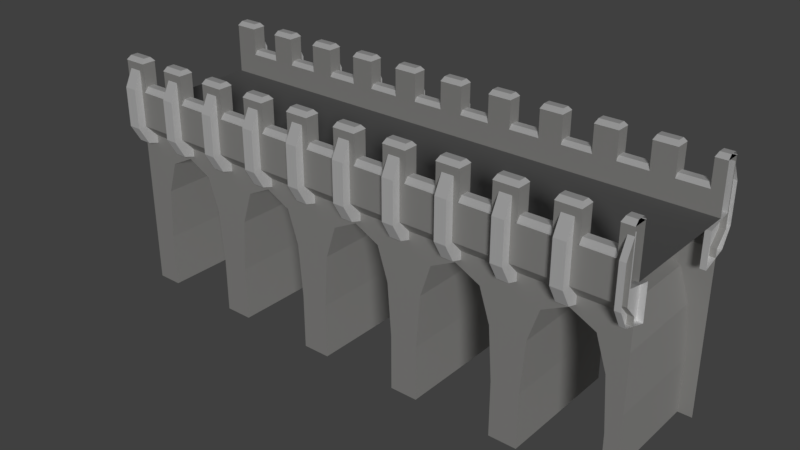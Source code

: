 # Source: Bridge.blend  (saved by Blender 2.77.0; exported with 4.5.12 LTS)
import bpy
from mathutils import Matrix  # noqa: F401  (used for matrix-valued properties, if any)

bpy.ops.wm.read_factory_settings(use_empty=True)
scene = bpy.context.scene
scene.name = 'Scene'

# ---- collections
col_collection_1 = bpy.data.collections.new('Collection 1'); scene.collection.children.link(col_collection_1)

# ---- materials (node trees are filled in below, after node groups)
mat_material = bpy.data.materials.new('Material')
mat_material.alpha_threshold = 0.0
mat_material.use_transparent_shadow = False
mat_material.preview_render_type = 'FLAT'
mat_material.diffuse_color = (0.5277, 0.5222, 0.5057, 1.0)
mat_material.roughness = 0.5
mat_material.line_color = (0.0, 0.0, 0.0, 1.0)
mat_floor = bpy.data.materials.new('Floor')
mat_floor.alpha_threshold = 0.0
mat_floor.use_transparent_shadow = False
mat_floor.diffuse_color = (0.2529, 0.2529, 0.2529, 1.0)
mat_floor.roughness = 0.5
mat_supports = bpy.data.materials.new('Supports')
mat_supports.alpha_threshold = 0.0
mat_supports.use_transparent_shadow = False
mat_supports.diffuse_color = (1.0, 1.0, 1.0, 1.0)
mat_supports.roughness = 0.5

# ---- material node trees

# ---- world
world_world = bpy.data.worlds.new('World'); scene.world = world_world
world_world.color = (0.05088, 0.05088, 0.05088)
world_world.use_sun_shadow = False
world_world.sun_shadow_jitter_overblur = 0.0
world_world.cycles.sampling_method = 'MANUAL'

# ---- lights
light_sun = bpy.data.lights.new('Sun', 'SUN')
light_sun.transmission_factor = 0.0
light_sun.angle = 0.1993
light_sun.energy = 1.0
light_sun.shadow_buffer_clip_start = 0.5
light_sun.shadow_soft_size = 0.1
light_sun.shadow_cascade_max_distance = 1000.0

# ---- meshes
me_cube_002 = bpy.data.meshes.new('Cube.002')
me_cube_002.from_pydata([(0.1248, 1.215, -0.3219), (0.1248, 1.215, 0.5242), (0.1248, 2.085, 0.2964), (0.1248, 2.085, 0.6569), (0.1248, 1.845, 0.6569), (0.1248, 1.845, -0.1273), (0.1248, 2.085, 1.25), (0.1248, 1.845, 1.73), (0.1248, -1.212, -0.3219), (0.1248, -1.212, 0.5242), (0.1248, -2.082, 0.2964), (0.1248, -2.082, 0.6569), (0.1248, -1.842, 0.6569), (0.1248, -1.842, -0.1273), (0.1248, -2.082, 1.25), (0.1248, -1.842, 1.73), (0.1248, 1.582, -3.961), (0.1248, -1.584, -3.961), (0.1248, 1.582, -0.01345), (0.1248, -1.584, -0.01345), (0.1248, -1.584, -2.642), (0.1248, 1.582, -2.642), (0.1248, 1.582, -1.384), (0.1248, -1.584, -1.384), (0.1248, 1.582, -0.2309), (0.1248, -1.584, -0.2309), (0.1248, 1.877, 0.6569), (0.1248, 1.877, 0.3021), (0.1248, -1.879, 0.3021), (0.1248, -1.879, 0.6569), (0.1248, -0.0009971, 0.6569), (0.1248, 1.549, 0.6569), (0.1248, -1.551, 0.6569), (0.1248, -1.551, 1.84), (0.1248, -1.879, 1.84), (0.1248, 1.877, 1.84), (0.1248, 1.549, 1.84), (-0.0415, 1.215, -0.3219), (-0.0415, 1.215, 0.5242), (-0.0415, 2.085, 0.2964), (-0.0415, 2.085, 0.6569), (-0.0415, 1.845, 0.6569), (-0.0415, 1.845, -0.1273), (-0.0415, 2.085, 1.25), (-0.0415, 1.845, 1.73), (-0.0415, -1.212, -0.3219), (-0.0415, -1.212, 0.5242), (-0.0415, -2.082, 0.2964), (-0.0415, -2.082, 0.6569), (-0.0415, -1.842, 0.6569), (-0.0415, -1.842, -0.1273), (-0.0415, -2.082, 1.25), (-0.0415, -1.842, 1.73), (-0.1521, 1.582, -3.961), (-0.1521, -1.584, -3.961), (-0.1521, 1.582, -0.01345), (-0.1521, -1.584, -0.01345), (-0.1521, -1.584, -2.642), (-0.1521, 1.582, -2.642), (-0.1521, 1.582, -1.384), (-0.1521, -1.584, -1.384), (-0.1521, 1.582, -0.2309), (-0.1521, -1.584, -0.2309), (-0.1521, 1.877, 0.6569), (-0.1521, 1.877, 0.3021), (-0.1521, -1.879, 0.3021), (-0.1521, -1.879, 0.6569), (-0.1521, -0.0009971, 0.6569), (-0.1521, 1.549, 0.6569), (-0.1521, -1.551, 0.6569), (-0.1521, -1.551, 1.84), (-0.1521, -1.879, 1.84), (-0.1521, 1.877, 1.84), (-0.1521, 1.549, 1.84), (-0.1521, -0.0009966, -3.961), (-0.1521, -0.0009968, -2.642), (-0.1521, -0.0009971, -1.384), (-0.1521, -0.0009971, -0.2309), (-0.1521, -0.0009971, -0.01345), (0.1248, 1.894, 1.84), (0.1248, 1.533, 1.84), (-0.1521, 1.894, 1.84), (-0.1521, 1.533, 1.84), (0.1248, 1.803, 1.94), (0.1248, 1.623, 1.94), (-0.09604, 1.803, 1.94), (-0.09604, 1.623, 1.94), (0.1248, -1.535, 1.84), (0.1248, -1.896, 1.84), (-0.1521, -1.535, 1.84), (-0.1521, -1.896, 1.84), (0.1248, -1.625, 1.94), (0.1248, -1.805, 1.94), (-0.09604, -1.625, 1.94), (-0.09604, -1.805, 1.94)], [], [(31, 36, 73, 68), (20, 23, 60, 57), (12, 49, 52, 15), (33, 32, 69, 70), (22, 59, 61, 24), (11, 14, 51, 48), (23, 25, 62, 60), (15, 52, 51, 14), (27, 18, 55, 64), (8, 13, 50, 45), (28, 65, 56, 19), (9, 46, 49, 12), (31, 68, 67, 30), (13, 10, 47, 50), (4, 7, 44, 41), (28, 29, 66, 65), (10, 11, 48, 47), (3, 40, 43, 6), (27, 64, 63, 26), (9, 8, 45, 46), (7, 6, 43, 44), (30, 67, 69, 32), (24, 61, 55, 18), (0, 37, 42, 5), (33, 70, 71, 34), (21, 58, 59, 22), (1, 4, 41, 38), (35, 72, 73, 36), (25, 19, 56, 62), (5, 42, 39, 2), (35, 26, 63, 72), (16, 53, 58, 21), (2, 39, 40, 3), (29, 34, 71, 66), (17, 20, 57, 54), (1, 38, 37, 0), (75, 74, 54, 57), (76, 75, 57, 60), (77, 76, 60, 62), (61, 59, 76, 77), (59, 58, 75, 76), (58, 53, 74, 75), (55, 61, 77, 78), (56, 78, 77, 62), (69, 67, 78, 56), (67, 68, 55, 78), (55, 68, 63, 64), (56, 65, 66, 69), (73, 72, 63, 68), (70, 69, 66, 71), (42, 37, 38, 41), (42, 41, 40, 39), (44, 43, 40, 41), (50, 49, 46, 45), (50, 47, 48, 49), (52, 49, 48, 51), (79, 80, 82, 81), (83, 85, 86, 84), (82, 80, 84, 86), (80, 79, 83, 84), (79, 81, 85, 83), (81, 82, 86, 85), (87, 88, 90, 89), (91, 93, 94, 92), (90, 88, 92, 94), (89, 90, 94, 93), (87, 89, 93, 91), (88, 87, 91, 92)])
me_cube_002.polygons.foreach_set('material_index', [0, 0, 2, 0, 0, 2, 0, 2, 0, 2, 0, 2, 1, 2, 2, 0, 2, 2, 0, 2, 2, 1, 0, 2, 0, 0, 2, 0, 0, 2, 0, 0, 2, 0, 0, 2, 0, 0, 0, 0, 0, 0, 0, 0, 0, 0, 0, 0, 0, 0, 2, 2, 2, 2, 2, 2, 2, 2, 2, 2, 2, 2, 2, 2, 2, 2, 2, 2])
_uv = me_cube_002.uv_layers.new(name='UVMap')
_uv.uv.foreach_set('vector', [0.8616, 0.3091, 0.8616, 0.9005, 0.7231, 0.9005, 0.7231, 0.3091, 0.8616, 0.6598, 0.8616, 1.289, 0.7231, 1.289, 0.7231, 0.6598, 0.8616, 0.3091, 0.7784, 0.3091, 0.7784, 0.8458, 0.8616, 0.8458, 0.8616, 0.9005, 0.8616, 0.3091, 0.7231, 0.3091, 0.7231, 0.9005, 0.8616, 0.2887, 0.7231, 0.2887, 0.7231, 0.8653, 0.8616, 0.8653, 0.8616, 0.3091, 0.8616, 0.6058, 0.7784, 0.6058, 0.7784, 0.3091, 0.8616, 0.2887, 0.8616, 0.8653, 0.7231, 0.8653, 0.7231, 0.2887, 0.8616, 0.8458, 0.7784, 0.8458, 0.7784, 0.6058, 0.8616, 0.6058, 0.8616, 0.1317, 0.8616, -0.02603, 0.7231, -0.02603, 0.7231, 0.1317, 0.8616, 0.1863, 0.8616, -0.1286, 0.7784, -0.1286, 0.7784, 0.1863, 0.8616, 0.1317, 0.7231, 0.1317, 0.7231, -0.02603, 0.8616, -0.02603, 0.8616, 0.1863, 0.7784, 0.1863, 0.7784, -0.1286, 0.8616, -0.1286, 0.8616, 0.5668, 0.7231, 0.5668, 0.7231, -0.2083, 0.8616, -0.2083, 0.8616, 0.9171, 0.8616, 1.129, 0.7784, 1.129, 0.7784, 0.9171, 0.8616, 0.3091, 0.8616, 0.8458, 0.7784, 0.8458, 0.7784, 0.3091, 0.8616, 0.1317, 0.8616, 0.3091, 0.7231, 0.3091, 0.7231, 0.1317, 0.8616, 0.1289, 0.8616, 0.3091, 0.7784, 0.3091, 0.7784, 0.1289, 0.8616, 0.3091, 0.7784, 0.3091, 0.7784, 0.6058, 0.8616, 0.6058, 0.8616, 0.1317, 0.7231, 0.1317, 0.7231, 0.3091, 0.8616, 0.3091, 0.8616, 0.2428, 0.8616, -0.1803, 0.7784, -0.1803, 0.7784, 0.2428, 0.8616, 0.8458, 0.8616, 0.6058, 0.7784, 0.6058, 0.7784, 0.8458, 0.8616, 0.7917, 0.7231, 0.7917, 0.7231, 0.0166, 0.8616, 0.0166, 0.8616, 0.8653, 0.7231, 0.8653, 0.7231, 0.974, 0.8616, 0.974, 0.8616, 0.3996, 0.7784, 0.3996, 0.7784, 0.7145, 0.8616, 0.7145, 0.8616, 0.0166, 0.7231, 0.0166, 0.7231, -0.1474, 0.8616, -0.1474, 0.8616, 0.6598, 0.7231, 0.6598, 0.7231, 1.289, 0.8616, 1.289, 0.8616, 0.3996, 0.8616, 0.7145, 0.7784, 0.7145, 0.7784, 0.3996, 0.8616, 0.7308, 0.7231, 0.7308, 0.7231, 0.5668, 0.8616, 0.5668, 0.8616, 0.8653, 0.8616, 0.974, 0.7231, 0.974, 0.7231, 0.8653, 0.8616, 0.9171, 0.7784, 0.9171, 0.7784, 1.129, 0.8616, 1.129, 0.8616, 0.9005, 0.8616, 0.3091, 0.7231, 0.3091, 0.7231, 0.9005, 0.8616, 0.0, 0.7231, 0.0, 0.7231, 0.6598, 0.8616, 0.6598, 0.8616, 0.1289, 0.7784, 0.1289, 0.7784, 0.3091, 0.8616, 0.3091, 0.8616, 0.3091, 0.8616, 0.9005, 0.7231, 0.9005, 0.7231, 0.3091, 0.8616, 0.0, 0.8616, 0.6598, 0.7231, 0.6598, 0.7231, 0.0, 0.8616, 0.2428, 0.7784, 0.2428, 0.7784, -0.1803, 0.8616, -0.1803, 0.7917, 0.6598, 0.7917, 0.0, 0.0, 0.0, -1.192e-07, 0.6598, 0.7917, 0.2887, 0.7917, -0.3402, -1.192e-07, -0.3402, -2.384e-07, 0.2887, 0.7917, 0.8653, 0.7917, 0.2887, -2.384e-07, 0.2887, -2.384e-07, 0.8653, 0.5834, 0.8653, 0.5834, 0.2887, -0.2083, 0.2887, -0.2083, 0.8653, 0.5834, 0.2887, 0.5834, -0.3402, -0.2083, -0.3402, -0.2083, 0.2887, 0.5834, 0.6598, 0.5834, 0.0, -0.2083, 0.0, -0.2083, 0.6598, 0.5834, 0.974, 0.5834, 0.8653, -0.2083, 0.8653, -0.2083, 0.974, 1.0, 0.974, 1.792, 0.974, 1.792, 0.8653, 1.0, 0.8653, 0.0166, 0.3091, 0.7917, 0.3091, 0.7917, -0.02603, -2.98e-07, -0.02603, 0.7917, 0.3091, 1.567, 0.3091, 1.583, -0.02603, 0.7917, -0.02603, 0.5834, 0.974, 0.5668, 1.309, 0.7308, 1.309, 0.7308, 1.132, 1.0, 0.974, 0.8526, 1.132, 0.8526, 1.309, 1.017, 1.309, 0.5668, 0.9005, 0.7308, 0.9005, 0.7308, 0.3091, 0.5668, 0.3091, 0.0166, 0.9005, 0.0166, 0.3091, -0.1474, 0.3091, -0.1474, 0.9005, 0.7145, 0.9171, 0.3996, 0.8197, 0.3996, 1.243, 0.7145, 1.309, 0.7145, 0.9171, 0.7145, 1.309, 0.8345, 1.309, 0.8345, 1.129, 0.7145, 0.8458, 0.8345, 0.6058, 0.8345, 0.3091, 0.7145, 0.3091, 0.8714, 0.9171, 0.8714, 1.309, 1.186, 1.243, 1.186, 0.8197, 0.8714, 0.9171, 0.7514, 1.129, 0.7514, 1.309, 0.8714, 1.309, 0.8714, 0.8458, 0.8714, 0.3091, 0.7514, 0.3091, 0.7514, 0.6058, 0.8616, 0.739, 0.8616, 0.5586, 0.7231, 0.5586, 0.7231, 0.739, 0.8616, 0.6939, 0.7231, 0.6939, 0.7231, 0.6037, 0.8616, 0.6037, 0.7231, 0.9005, 0.8616, 0.9005, 0.8616, 0.9505, 0.7231, 0.9505, 0.5586, 0.9005, 0.739, 0.9005, 0.6939, 0.9505, 0.6037, 0.9505, 0.8616, 0.9005, 0.7231, 0.9005, 0.7231, 0.9505, 0.8616, 0.9505, 0.739, 0.9005, 0.5586, 0.9005, 0.6037, 0.9505, 0.6939, 0.9505, 0.8616, 0.02479, 0.8616, -0.1556, 0.7231, -0.1556, 0.7231, 0.02479, 0.8616, 0.9797, 0.7231, 0.9797, 0.7231, 0.8895, 0.8616, 0.8895, 0.7231, 0.9005, 0.8616, 0.9005, 0.8616, 0.9505, 0.7231, 0.9505, 0.02479, 0.9005, -0.1556, 0.9005, -0.1105, 0.9505, -0.0203, 0.9505, 0.8616, 0.9005, 0.7231, 0.9005, 0.7231, 0.9505, 0.8616, 0.9505, 0.8444, 0.9005, 1.025, 0.9005, 0.9797, 0.9505, 0.8895, 0.9505])
me_cube_002.materials.append(mat_material)
me_cube_002.materials.append(mat_floor)
me_cube_002.materials.append(mat_supports)
me_cube_002.use_remesh_preserve_volume = False
me_cube_002.use_remesh_preserve_attributes = False
me_cube_002.use_mirror_vertex_groups = False
me_cube_002.update()
me_cube = bpy.data.meshes.new('Cube')
me_cube.from_pydata([(0.1367, 1.215, -0.3689), (0.1367, 1.215, 0.4772), (-0.1402, 1.215, -0.3689), (-0.1402, 1.215, 0.4772), (0.1367, 2.085, 0.2494), (-0.1402, 2.085, 0.2494), (0.1367, 2.085, 0.6099), (-0.1402, 2.085, 0.6099), (-0.1402, 1.845, 0.6099), (-0.1402, 1.845, -0.1743), (0.1367, 1.845, -0.1743), (0.1367, 1.845, 0.6099), (0.1367, 2.085, 1.203), (-0.1402, 2.085, 1.203), (-0.1402, 1.845, 1.683), (0.1367, 1.845, 1.683), (-0.001728, 1.215, -0.3689), (-0.001728, 1.215, 0.4772), (-0.001728, 2.085, 0.2494), (-0.001728, 2.085, 0.6099), (-0.001728, 1.845, 0.6099), (-0.001728, 1.845, -0.1743), (-0.001728, 2.085, 1.203), (-0.001728, 1.845, 1.683), (0.1367, -1.212, -0.3689), (0.1367, -1.212, 0.4772), (-0.1402, -1.212, -0.3689), (-0.1402, -1.212, 0.4772), (0.1367, -2.082, 0.2494), (-0.1402, -2.082, 0.2494), (0.1367, -2.082, 0.6099), (-0.1402, -2.082, 0.6099), (-0.1402, -1.842, 0.6099), (-0.1402, -1.842, -0.1743), (0.1367, -1.842, -0.1743), (0.1367, -1.842, 0.6099), (0.1367, -2.082, 1.203), (-0.1402, -2.082, 1.203), (-0.1402, -1.842, 1.683), (0.1367, -1.842, 1.683), (-0.001728, -1.212, -0.3689), (-0.001728, -1.212, 0.4772), (-0.001728, -2.082, 0.2494), (-0.001728, -2.082, 0.6099), (-0.001728, -1.842, 0.6099), (-0.001728, -1.842, -0.1743), (-0.001728, -2.082, 1.203), (-0.001728, -1.842, 1.683), (-1.138, 1.215, -0.3689), (-1.138, 1.215, 0.4772), (-1.138, 2.085, 0.2494), (-1.138, 2.085, 0.6099), (-1.138, 1.845, -0.1743), (-1.138, 1.845, 0.6099), (-1.138, 2.085, 1.203), (-1.138, 1.845, 1.683), (-1.277, 1.215, -0.3689), (-1.277, 1.215, 0.4772), (-1.277, 2.085, 0.2494), (-1.277, 2.085, 0.6099), (-1.277, 1.845, 0.6099), (-1.277, 1.845, -0.1743), (-1.277, 2.085, 1.203), (-1.277, 1.845, 1.683), (-1.138, -1.212, -0.3689), (-1.138, -1.212, 0.4772), (-1.138, -2.082, 0.2494), (-1.138, -2.082, 0.6099), (-1.138, -1.842, -0.1743), (-1.138, -1.842, 0.6099), (-1.138, -2.082, 1.203), (-1.138, -1.842, 1.683), (-1.277, -1.212, -0.3689), (-1.277, -1.212, 0.4772), (-1.277, -2.082, 0.2494), (-1.277, -2.082, 0.6099), (-1.277, -1.842, 0.6099), (-1.277, -1.842, -0.1743), (-1.277, -2.082, 1.203), (-1.277, -1.842, 1.683), (1.139, 1.215, -0.3689), (1.139, 1.215, 0.4772), (1.139, 2.085, 0.2494), (1.139, 2.085, 0.6099), (1.139, 1.845, 0.6099), (1.139, 1.845, -0.1743), (1.139, 2.085, 1.203), (1.139, 1.845, 1.683), (1.277, 1.215, -0.3689), (1.277, 1.215, 0.4772), (1.277, 2.085, 0.2494), (1.277, 2.085, 0.6099), (1.277, 1.845, 0.6099), (1.277, 1.845, -0.1743), (1.277, 2.085, 1.203), (1.277, 1.845, 1.683), (1.139, -1.212, -0.3689), (1.139, -1.212, 0.4772), (1.139, -2.082, 0.2494), (1.139, -2.082, 0.6099), (1.139, -1.842, 0.6099), (1.139, -1.842, -0.1743), (1.139, -2.082, 1.203), (1.139, -1.842, 1.683), (1.277, -1.212, -0.3689), (1.277, -1.212, 0.4772), (1.277, -2.082, 0.2494), (1.277, -2.082, 0.6099), (1.277, -1.842, 0.6099), (1.277, -1.842, -0.1743), (1.277, -2.082, 1.203), (1.277, -1.842, 1.683), (1.277, 1.583, -4.008), (1.277, -1.584, -4.008), (0.9424, -1.584, -2.689), (0.9424, 1.583, -2.689), (1.277, 1.583, -0.06048), (1.277, -1.584, -0.06048), (1.277, -1.584, -2.689), (1.277, 1.583, -2.689), (0.9426, 1.583, -4.008), (0.9426, -1.584, -4.008), (0.2772, 1.583, -0.06048), (0.2772, -1.584, -0.06048), (1.277, 1.583, -1.431), (1.277, -1.584, -1.431), (0.8483, -1.584, -1.431), (0.8483, 1.583, -1.431), (1.277, 1.583, -0.2779), (1.277, -1.584, -0.2779), (0.5923, 1.583, -0.647), (0.5923, -1.584, -0.647), (1.277, -0.0008785, 0.2551), (1.277, 1.877, 0.6099), (0.9426, -0.0008779, -4.008), (0.9424, -0.000878, -2.689), (0.8483, -0.000878, -1.431), (0.5923, -0.0008781, -0.647), (1.277, 1.877, 0.2551), (1.277, -1.879, 0.2551), (0.2772, 1.877, 0.2551), (0.2772, -1.879, 0.2551), (1.277, -0.0008785, 0.2551), (0.9426, 1.306, -4.008), (1.277, -1.879, 0.6099), (0.2772, 1.877, 0.6099), (0.2772, -1.879, 0.6099), (1.277, -0.0008785, 0.6099), (0.2772, -0.0008782, 0.6099), (0.8483, 1.306, -1.431), (0.5923, 1.306, -0.647), (1.277, 1.306, 0.2551), (0.9424, 1.306, -2.689), (1.277, 1.549, 0.2551), (1.277, 1.549, 0.6099), (0.2772, 1.549, 0.6099), (1.277, -1.308, 0.2551), (0.9424, -1.308, -2.689), (0.9426, -1.308, -4.008), (0.8483, -1.308, -1.431), (0.5923, -1.308, -0.647), (1.277, -1.551, 0.2551), (1.277, -1.551, 0.6099), (0.2772, -1.551, 0.6099), (1.204, -1.584, -2.689), (1.204, 1.583, -2.689), (1.204, 1.583, -4.008), (1.204, -1.584, -4.008), (0.9967, 1.583, -0.06048), (0.9967, -1.584, -0.06048), (1.175, -1.584, -1.431), (1.175, 1.583, -1.431), (1.095, -1.584, -0.393), (1.095, 1.583, -0.393), (0.9967, 1.877, 0.2551), (0.9967, -1.879, 0.2551), (0.9967, 1.877, 0.6099), (0.9967, -1.879, 0.6099), (0.9967, -0.0008784, 0.6099), (0.9967, 1.549, 0.6099), (0.9967, -1.551, 0.6099), (0.9967, 1.877, 1.145), (0.2772, 1.877, 1.145), (0.9967, -1.879, 1.145), (0.2772, -1.879, 1.145), (0.2772, -1.551, 1.145), (0.2772, 1.549, 1.145), (0.9967, 1.549, 1.145), (0.9967, -1.551, 1.145), (1.277, -1.551, 1.793), (1.277, -1.879, 1.793), (0.2772, -1.551, 1.793), (0.2772, -1.879, 1.793), (0.2772, 1.877, 1.793), (1.277, 1.877, 1.793), (1.277, 1.549, 1.793), (0.2772, 1.549, 1.793), (0.9967, 1.549, 1.793), (0.9967, -1.551, 1.793), (0.9967, 1.877, 1.793), (0.9967, -1.879, 1.793), (-1.277, 1.583, -4.008), (-1.277, -1.584, -4.008), (-0.9418, -1.584, -2.689), (-0.9418, 1.583, -2.689), (-1.277, 1.583, -0.06048), (-1.277, -1.584, -0.06048), (-1.277, -1.584, -2.689), (-1.277, 1.583, -2.689), (-0.942, 1.583, -4.008), (-0.942, -1.584, -4.008), (-0.2765, 1.583, -0.06048), (-0.2765, -1.584, -0.06048), (-1.277, 1.583, -1.431), (-1.277, -1.584, -1.431), (-0.8477, -1.584, -1.431), (-0.8477, 1.583, -1.431), (-1.277, 1.583, -0.2779), (-1.277, -1.584, -0.2779), (-0.5916, 1.583, -0.647), (-0.5916, -1.584, -0.647), (0.0003155, 1.583, -0.06048), (0.0003155, -1.584, -0.06048), (0.0003155, 1.583, -0.3517), (0.0003155, -1.584, -0.3517), (-1.277, -0.0008785, 0.2551), (-1.277, 1.877, 0.6099), (-0.942, -0.0008779, -4.008), (0.0003155, -0.0008782, 0.2551), (-0.9418, -0.000878, -2.689), (-0.8477, -0.000878, -1.431), (-0.5916, -0.0008781, -0.647), (0.0003155, -0.0008781, -0.3517), (-1.277, 1.877, 0.2551), (-1.277, -1.879, 0.2551), (-0.2765, 1.877, 0.2551), (-0.2765, -1.879, 0.2551), (0.0003155, 1.877, 0.2551), (0.0003155, -1.879, 0.2551), (-1.277, -0.0008785, 0.2551), (-0.942, 1.306, -4.008), (0.0003155, -0.0008782, 0.2551), (-1.277, -1.879, 0.6099), (-0.2765, 1.877, 0.6099), (-0.2765, -1.879, 0.6099), (0.0003155, 1.877, 0.6099), (0.0003155, -1.879, 0.6099), (-1.277, -0.0008785, 0.6099), (-0.2765, -0.0008782, 0.6099), (0.0003155, -0.0008782, 0.6099), (-0.8477, 1.306, -1.431), (-0.5916, 1.306, -0.647), (0.0003155, 1.306, -0.3517), (-1.277, 1.306, 0.2551), (0.0003155, 1.306, 0.2551), (-0.9418, 1.306, -2.689), (-1.277, 1.549, 0.2551), (0.0003155, 1.549, 0.2551), (-1.277, 1.549, 0.6099), (-0.2765, 1.549, 0.6099), (0.0003155, 1.549, 0.6099), (-1.277, -1.308, 0.2551), (0.0003155, -1.308, 0.2551), (-0.9418, -1.308, -2.689), (-0.942, -1.308, -4.008), (-0.8477, -1.308, -1.431), (-0.5916, -1.308, -0.647), (0.0003155, -1.308, -0.3517), (-1.277, -1.551, 0.2551), (0.0003155, -1.551, 0.2551), (-1.277, -1.551, 0.6099), (-0.2765, -1.551, 0.6099), (0.0003155, -1.551, 0.6099), (-1.204, -1.584, -2.689), (-1.204, 1.583, -2.689), (-1.204, 1.583, -4.008), (-1.204, -1.584, -4.008), (-0.9961, 1.583, -0.06048), (-0.9961, -1.584, -0.06048), (-1.174, -1.584, -1.431), (-1.174, 1.583, -1.431), (-1.094, -1.584, -0.393), (-1.094, 1.583, -0.393), (-0.9961, 1.877, 0.2551), (-0.9961, -1.879, 0.2551), (-0.9961, 1.877, 0.6099), (-0.9961, -1.879, 0.6099), (-0.9961, -0.0008784, 0.6099), (-0.9961, 1.549, 0.6099), (-0.9961, -1.551, 0.6099), (-0.9961, 1.877, 1.145), (-0.2765, 1.877, 1.145), (-0.9961, -1.879, 1.145), (-0.2765, -1.879, 1.145), (-0.2765, -1.551, 1.145), (-0.2765, 1.549, 1.145), (-0.9961, 1.549, 1.145), (-0.9961, -1.551, 1.145), (-1.277, -1.551, 1.793), (-1.277, -1.879, 1.793), (-0.2765, -1.551, 1.793), (-0.2765, -1.879, 1.793), (0.0003155, -1.551, 1.793), (0.0003155, -1.879, 1.793), (-0.2765, 1.877, 1.793), (0.0003155, 1.877, 1.793), (-1.277, 1.877, 1.793), (-1.277, 1.549, 1.793), (-0.2765, 1.549, 1.793), (0.0003155, 1.549, 1.793), (-0.9961, 1.549, 1.793), (-0.9961, -1.551, 1.793), (-0.9961, 1.877, 1.793), (-0.9961, -1.879, 1.793), (0.9967, -1.895, 1.145), (0.2772, -1.895, 1.145), (0.2772, -1.535, 1.145), (0.9967, -1.535, 1.145), (-0.9961, -1.895, 1.145), (-0.2765, -1.895, 1.145), (-0.2765, -1.535, 1.145), (-0.9961, -1.535, 1.145), (0.9967, -1.805, 1.245), (0.2772, -1.805, 1.245), (0.2772, -1.625, 1.245), (0.9967, -1.625, 1.245), (-0.9961, -1.805, 1.245), (-0.2765, -1.805, 1.245), (-0.2765, -1.625, 1.245), (-0.9961, -1.625, 1.245), (0.9967, 1.894, 1.145), (0.2772, 1.894, 1.145), (0.2772, 1.533, 1.145), (0.9967, 1.533, 1.145), (-0.9961, 1.894, 1.145), (-0.2765, 1.894, 1.145), (-0.2765, 1.533, 1.145), (-0.9961, 1.533, 1.145), (0.9967, 1.804, 1.245), (0.2772, 1.804, 1.245), (0.2772, 1.623, 1.245), (0.9967, 1.623, 1.245), (-0.9961, 1.804, 1.245), (-0.2765, 1.804, 1.245), (-0.2765, 1.623, 1.245), (-0.9961, 1.623, 1.245), (0.2772, -1.535, 1.793), (0.2772, -1.895, 1.793), (-0.2765, -1.535, 1.793), (-0.2765, -1.895, 1.793), (0.0003155, -1.535, 1.793), (0.0003155, -1.895, 1.793), (0.2275, -1.625, 1.893), (0.2275, -1.805, 1.893), (0.0003155, -1.625, 1.893), (0.0003155, -1.805, 1.893), (-0.2326, -1.625, 1.893), (-0.2326, -1.805, 1.893), (1.277, -1.535, 1.793), (1.277, -1.895, 1.793), (0.9967, -1.535, 1.793), (0.9967, -1.895, 1.793), (-1.277, -1.535, 1.793), (-1.277, -1.895, 1.793), (-0.9961, -1.535, 1.793), (-0.9961, -1.895, 1.793), (1.277, -1.625, 1.893), (1.277, -1.805, 1.893), (1.041, -1.625, 1.893), (1.041, -1.805, 1.893), (-1.277, -1.625, 1.893), (-1.277, -1.805, 1.893), (-1.046, -1.625, 1.893), (-1.046, -1.805, 1.893), (0.2772, 1.894, 1.793), (1.277, 1.894, 1.793), (1.277, 1.533, 1.793), (0.2772, 1.533, 1.793), (0.9967, 1.533, 1.793), (0.9967, 1.894, 1.793), (-0.2765, 1.894, 1.793), (0.0003155, 1.894, 1.793), (-1.277, 1.894, 1.793), (-1.277, 1.533, 1.793), (-0.2765, 1.533, 1.793), (0.0003155, 1.533, 1.793), (-0.9961, 1.533, 1.793), (-0.9961, 1.894, 1.793), (0.2275, 1.804, 1.893), (0.0003155, 1.804, 1.893), (1.277, 1.804, 1.893), (1.277, 1.623, 1.893), (0.2275, 1.623, 1.893), (0.0003155, 1.623, 1.893), (1.041, 1.623, 1.893), (1.041, 1.804, 1.893), (-0.2326, 1.804, 1.893), (-1.277, 1.804, 1.893), (-1.277, 1.623, 1.893), (-0.2326, 1.623, 1.893), (-1.046, 1.623, 1.893), (-1.046, 1.804, 1.893), (0.9967, -1.92, 1.128), (0.2772, -1.92, 1.128), (0.2772, -1.554, 1.128), (0.9967, -1.554, 1.128), (-0.9961, -1.92, 1.128), (-0.2765, -1.92, 1.128), (-0.2765, -1.554, 1.128), (-0.9961, -1.554, 1.128), (0.9967, 1.918, 1.128), (0.2772, 1.918, 1.128), (0.2772, 1.553, 1.128), (0.9967, 1.553, 1.128), (-0.9961, 1.918, 1.128), (-0.2765, 1.918, 1.128), (-0.2765, 1.553, 1.128), (-0.9961, 1.553, 1.128)], [], [(16, 17, 3, 2), (18, 5, 7, 19), (9, 8, 7, 5), (21, 9, 5, 18), (11, 6, 12, 15), (11, 10, 4, 6), (1, 0, 10, 11), (17, 1, 11, 20), (16, 2, 9, 21), (2, 3, 8, 9), (23, 15, 12, 22), (19, 7, 13, 22), (7, 8, 14, 13), (20, 11, 15, 23), (8, 20, 23, 14), (6, 19, 22, 12), (14, 23, 22, 13), (0, 16, 21, 10), (3, 17, 20, 8), (10, 21, 18, 4), (4, 18, 19, 6), (0, 1, 17, 16), (40, 26, 27, 41), (42, 43, 31, 29), (33, 29, 31, 32), (45, 42, 29, 33), (35, 39, 36, 30), (35, 30, 28, 34), (25, 35, 34, 24), (41, 44, 35, 25), (40, 45, 33, 26), (26, 33, 32, 27), (47, 46, 36, 39), (43, 46, 37, 31), (31, 37, 38, 32), (44, 47, 39, 35), (32, 38, 47, 44), (30, 36, 46, 43), (38, 37, 46, 47), (24, 34, 45, 40), (27, 32, 44, 41), (34, 28, 42, 45), (28, 30, 43, 42), (24, 40, 41, 25), (53, 51, 54, 55), (53, 52, 50, 51), (49, 48, 52, 53), (57, 49, 53, 60), (63, 55, 54, 62), (60, 53, 55, 63), (51, 59, 62, 54), (48, 56, 61, 52), (52, 61, 58, 50), (50, 58, 59, 51), (48, 49, 57, 56), (69, 71, 70, 67), (69, 67, 66, 68), (65, 69, 68, 64), (73, 76, 69, 65), (79, 78, 70, 71), (76, 79, 71, 69), (67, 70, 78, 75), (64, 68, 77, 72), (68, 66, 74, 77), (66, 67, 75, 74), (64, 72, 73, 65), (88, 89, 81, 80), (90, 82, 83, 91), (85, 84, 83, 82), (93, 85, 82, 90), (88, 80, 85, 93), (80, 81, 84, 85), (91, 83, 86, 94), (83, 84, 87, 86), (84, 92, 95, 87), (87, 95, 94, 86), (81, 89, 92, 84), (104, 96, 97, 105), (106, 107, 99, 98), (101, 98, 99, 100), (109, 106, 98, 101), (104, 109, 101, 96), (96, 101, 100, 97), (107, 110, 102, 99), (99, 102, 103, 100), (100, 103, 111, 108), (103, 102, 110, 111), (97, 100, 108, 105), (173, 171, 127, 130), (167, 164, 114, 121), (164, 170, 126, 114), (171, 165, 115, 127), (165, 166, 120, 115), (172, 169, 123, 131), (168, 122, 140, 174), (170, 172, 131, 126), (168, 173, 130, 122), (131, 123, 222, 224), (222, 123, 141, 238), (122, 130, 223, 221), (158, 121, 114, 157), (149, 127, 115, 152), (150, 130, 127, 149), (252, 223, 130, 150), (267, 232, 137, 160), (160, 137, 136, 159), (159, 136, 135, 157), (143, 134, 135, 152), (122, 221, 237, 140), (175, 139, 144, 177), (140, 237, 245, 145), (156, 132, 142, 161), (169, 117, 139, 175), (163, 146, 184, 185), (177, 144, 190, 200), (163, 148, 249, 272), (179, 155, 148, 178), (238, 141, 146, 246), (174, 140, 145, 176), (177, 180, 188, 183), (148, 155, 260, 249), (132, 151, 153, 142), (120, 143, 152, 115), (232, 252, 150, 137), (137, 150, 149, 136), (136, 149, 152, 135), (146, 163, 191, 192), (178, 148, 163, 180), (126, 159, 157, 114), (131, 160, 159, 126), (224, 267, 160, 131), (134, 158, 157, 135), (147, 178, 180, 162), (133, 176, 199, 194), (138, 174, 176, 133), (154, 179, 178, 147), (123, 169, 175, 141), (141, 175, 177, 146), (116, 128, 173, 168), (125, 129, 172, 170), (116, 168, 174, 138), (129, 117, 169, 172), (119, 112, 166, 165), (124, 119, 165, 171), (118, 125, 170, 164), (113, 118, 164, 167), (128, 124, 171, 173), (188, 185, 184, 183), (181, 182, 186, 187), (176, 145, 182, 181), (180, 163, 185, 188), (145, 155, 186, 182), (155, 179, 187, 186), (179, 176, 181, 187), (146, 177, 183, 184), (196, 193, 305, 309), (192, 191, 302, 303), (194, 199, 197, 195), (189, 198, 200, 190), (163, 272, 302, 191), (179, 154, 195, 197), (176, 179, 197, 199), (162, 180, 198, 189), (246, 146, 192, 303), (260, 155, 196, 309), (145, 245, 305, 193), (180, 177, 200, 198), (155, 145, 193, 196), (282, 219, 216, 280), (276, 210, 203, 273), (273, 203, 215, 279), (280, 216, 204, 274), (274, 204, 209, 275), (281, 220, 212, 278), (277, 283, 235, 211), (279, 215, 220, 281), (277, 211, 219, 282), (220, 224, 222, 212), (222, 238, 236, 212), (211, 221, 223, 219), (264, 263, 203, 210), (250, 255, 204, 216), (251, 250, 216, 219), (252, 251, 219, 223), (267, 266, 231, 232), (266, 265, 230, 231), (265, 263, 229, 230), (240, 255, 229, 227), (211, 235, 237, 221), (254, 257, 241, 228), (284, 286, 242, 234), (269, 272, 246, 238), (235, 243, 245, 237), (262, 269, 238, 222), (261, 268, 239, 225), (278, 284, 234, 206), (271, 294, 293, 244), (286, 313, 299, 242), (271, 272, 249, 248), (288, 287, 248, 259), (257, 260, 249, 241), (238, 246, 244, 236), (283, 285, 243, 235), (237, 245, 260, 257), (286, 292, 297, 289), (248, 249, 260, 259), (225, 239, 256, 253), (221, 237, 257, 254), (209, 204, 255, 240), (232, 231, 251, 252), (231, 230, 250, 251), (230, 229, 255, 250), (244, 301, 300, 271), (287, 289, 271, 248), (228, 241, 269, 262), (241, 249, 272, 269), (215, 203, 263, 265), (220, 215, 265, 266), (224, 220, 266, 267), (227, 229, 263, 264), (247, 270, 289, 287), (226, 306, 312, 285), (233, 226, 285, 283), (258, 247, 287, 288), (245, 305, 309, 260), (212, 236, 284, 278), (236, 244, 286, 284), (205, 277, 282, 217), (214, 279, 281, 218), (205, 233, 283, 277), (218, 281, 278, 206), (208, 274, 275, 201), (213, 280, 274, 208), (207, 273, 279, 214), (202, 276, 273, 207), (217, 282, 280, 213), (297, 292, 293, 294), (290, 296, 295, 291), (285, 290, 291, 243), (289, 297, 294, 271), (243, 291, 295, 259), (259, 295, 296, 288), (288, 296, 290, 285), (244, 293, 292, 286), (308, 309, 305, 304), (301, 303, 302, 300), (306, 307, 310, 312), (298, 299, 313, 311), (271, 300, 302, 272), (272, 302, 303, 246), (288, 310, 307, 258), (285, 312, 310, 288), (270, 298, 311, 289), (246, 303, 301, 244), (260, 309, 308, 259), (243, 304, 305, 245), (289, 311, 313, 286), (259, 308, 304, 243), (318, 321, 409, 406), (335, 336, 416, 415), (325, 324, 323, 322), (329, 326, 327, 328), (321, 318, 326, 329), (319, 320, 328, 327), (314, 317, 325, 322), (316, 315, 323, 324), (320, 321, 329, 328), (318, 319, 327, 326), (317, 316, 324, 325), (315, 314, 322, 323), (321, 320, 408, 409), (334, 335, 415, 414), (338, 339, 340, 341), (342, 345, 344, 343), (336, 335, 343, 344), (333, 330, 338, 341), (331, 332, 340, 339), (337, 336, 344, 345), (335, 334, 342, 343), (332, 333, 341, 340), (330, 331, 339, 338), (334, 337, 345, 342), (347, 351, 350, 346), (349, 348, 350, 351), (353, 352, 354, 355), (357, 355, 354, 356), (351, 347, 353, 355), (347, 346, 352, 353), (349, 351, 355, 357), (346, 350, 354, 352), (350, 348, 356, 354), (348, 349, 357, 356), (358, 359, 361, 360), (362, 364, 365, 363), (366, 368, 369, 367), (370, 371, 373, 372), (361, 359, 367, 369), (365, 364, 372, 373), (364, 362, 370, 372), (360, 361, 369, 368), (358, 360, 368, 366), (363, 365, 373, 371), (377, 385, 381, 374), (375, 376, 378, 379), (384, 380, 381, 385), (382, 387, 386, 383), (392, 388, 389, 393), (390, 395, 394, 391), (399, 393, 389, 396), (397, 398, 400, 401), (377, 374, 388, 392), (380, 384, 399, 396), (383, 386, 400, 398), (378, 376, 391, 394), (384, 385, 393, 399), (385, 377, 392, 393), (387, 382, 397, 401), (375, 379, 395, 390), (386, 387, 401, 400), (379, 378, 394, 395), (374, 381, 389, 388), (381, 380, 396, 389), (405, 402, 403, 404), (409, 408, 407, 406), (410, 413, 412, 411), (414, 415, 416, 417), (314, 315, 403, 402), (336, 337, 417, 416), (315, 316, 404, 403), (337, 334, 414, 417), (331, 330, 410, 411), (316, 317, 405, 404), (332, 331, 411, 412), (317, 314, 402, 405), (333, 332, 412, 413), (319, 318, 406, 407), (330, 333, 413, 410), (320, 319, 407, 408)])
me_cube.polygons.foreach_set('material_index', [2, 2, 2, 2, 2, 2, 2, 2, 2, 2, 2, 2, 2, 2, 2, 2, 2, 2, 2, 2, 2, 2, 2, 2, 2, 2, 2, 2, 2, 2, 2, 2, 2, 2, 2, 2, 2, 2, 2, 2, 2, 2, 2, 2, 2, 2, 2, 2, 2, 2, 2, 2, 2, 2, 2, 2, 2, 2, 2, 2, 2, 2, 2, 2, 2, 2, 2, 2, 2, 2, 2, 2, 2, 2, 2, 2, 2, 2, 2, 2, 2, 2, 2, 2, 2, 2, 2, 2, 0, 0, 0, 0, 0, 0, 0, 0, 0, 0, 0, 0, 0, 0, 0, 0, 0, 0, 0, 0, 0, 0, 0, 0, 0, 0, 0, 1, 1, 0, 0, 0, 1, 0, 0, 0, 0, 0, 0, 1, 0, 0, 0, 0, 1, 0, 0, 1, 0, 0, 0, 0, 0, 0, 0, 0, 0, 0, 0, 0, 0, 0, 0, 0, 0, 0, 0, 0, 0, 0, 0, 0, 0, 0, 0, 0, 0, 0, 0, 0, 0, 0, 0, 0, 0, 0, 0, 0, 0, 0, 0, 0, 0, 0, 0, 0, 0, 0, 0, 0, 0, 0, 0, 0, 0, 0, 0, 0, 0, 0, 1, 1, 0, 0, 0, 0, 0, 1, 0, 0, 0, 0, 0, 0, 0, 1, 0, 0, 0, 0, 0, 0, 1, 0, 0, 1, 0, 0, 0, 0, 0, 0, 0, 0, 0, 0, 0, 0, 0, 0, 0, 0, 0, 0, 0, 0, 0, 0, 0, 0, 0, 0, 0, 0, 0, 0, 0, 0, 0, 0, 2, 2, 2, 2, 2, 2, 2, 2, 2, 2, 2, 2, 2, 2, 2, 2, 2, 2, 2, 2, 2, 2, 2, 2, 2, 2, 2, 2, 2, 2, 2, 2, 2, 2, 2, 2, 2, 2, 2, 2, 2, 2, 2, 2, 2, 2, 2, 2, 2, 2, 2, 2, 2, 2, 2, 2, 2, 2, 2, 2, 2, 2, 2, 2, 2, 2, 2, 2, 2, 2, 2, 2, 2, 2, 2, 2, 2, 2, 2, 2])
_uv = me_cube.uv_layers.new(name='UVMap')
_uv.uv.foreach_set('vector', [0.499, 0.8197, 0.499, 1.243, 0.4298, 1.243, 0.4298, 0.8197, 0.499, 0.1289, 0.4298, 0.1289, 0.4298, 0.3091, 0.499, 0.3091, 0.7145, 0.9171, 0.7145, 1.309, 0.8345, 1.309, 0.8345, 1.129, 0.499, 0.9171, 0.4298, 0.9171, 0.4298, 1.129, 0.499, 1.129, 0.7145, 0.3091, 0.8345, 0.3091, 0.8345, 0.6058, 0.7145, 0.8458, 0.7145, 0.3091, 0.7145, -0.08294, 0.8345, 0.1289, 0.8345, 0.3091, 0.3996, 0.2428, 0.3996, -0.1803, 0.7145, -0.08294, 0.7145, 0.3091, 0.499, 0.3996, 0.5682, 0.3996, 0.5682, 0.7145, 0.499, 0.7145, 0.499, 0.3996, 0.4298, 0.3996, 0.4298, 0.7145, 0.499, 0.7145, 0.3996, 0.8197, 0.3996, 1.243, 0.7145, 1.309, 0.7145, 0.9171, 0.499, 0.8458, 0.5682, 0.8458, 0.5682, 0.6058, 0.499, 0.6058, 0.499, 0.3091, 0.4298, 0.3091, 0.4298, 0.6058, 0.499, 0.6058, 0.8345, 0.3091, 0.7145, 0.3091, 0.7145, 0.8458, 0.8345, 0.6058, 0.499, 0.3091, 0.5682, 0.3091, 0.5682, 0.8458, 0.499, 0.8458, 0.4298, 0.3091, 0.499, 0.3091, 0.499, 0.8458, 0.4298, 0.8458, 0.5682, 0.3091, 0.499, 0.3091, 0.499, 0.6058, 0.5682, 0.6058, 0.4298, 0.8458, 0.499, 0.8458, 0.499, 0.6058, 0.4298, 0.6058, 0.5682, 0.3996, 0.499, 0.3996, 0.499, 0.7145, 0.5682, 0.7145, 0.4298, 0.3996, 0.499, 0.3996, 0.499, 0.7145, 0.4298, 0.7145, 0.5682, 0.9171, 0.499, 0.9171, 0.499, 1.129, 0.5682, 1.129, 0.5682, 0.1289, 0.499, 0.1289, 0.499, 0.3091, 0.5682, 0.3091, 0.5682, 0.8197, 0.5682, 1.243, 0.499, 1.243, 0.499, 0.8197, 0.499, 0.8197, 0.4298, 0.8197, 0.4298, 1.243, 0.499, 1.243, 0.499, 0.1289, 0.499, 0.3091, 0.4298, 0.3091, 0.4298, 0.1289, 0.8714, 0.9171, 0.7514, 1.129, 0.7514, 1.309, 0.8714, 1.309, 0.499, 0.9171, 0.499, 1.129, 0.4298, 1.129, 0.4298, 0.9171, 0.8714, 0.3091, 0.8714, 0.8458, 0.7514, 0.6058, 0.7514, 0.3091, 0.8714, 0.3091, 0.7514, 0.3091, 0.7514, 0.1289, 0.8714, -0.08294, 0.1863, 0.2428, -0.1286, 0.3091, -0.1286, -0.08294, 0.1863, -0.1803, 0.499, 0.1863, 0.499, -0.1286, 0.5682, -0.1286, 0.5682, 0.1863, 0.499, 0.1863, 0.499, -0.1286, 0.4298, -0.1286, 0.4298, 0.1863, 0.1863, 0.8197, -0.1286, 0.9171, -0.1286, 1.309, 0.1863, 1.243, 0.499, 0.8458, 0.499, 0.6058, 0.5682, 0.6058, 0.5682, 0.8458, 0.499, 0.3091, 0.499, 0.6058, 0.4298, 0.6058, 0.4298, 0.3091, 0.7514, 0.3091, 0.7514, 0.6058, 0.8714, 0.8458, 0.8714, 0.3091, 0.499, 0.3091, 0.499, 0.8458, 0.5682, 0.8458, 0.5682, 0.3091, 0.4298, 0.3091, 0.4298, 0.8458, 0.499, 0.8458, 0.499, 0.3091, 0.5682, 0.3091, 0.5682, 0.6058, 0.499, 0.6058, 0.499, 0.3091, 0.4298, 0.8458, 0.4298, 0.6058, 0.499, 0.6058, 0.499, 0.8458, 0.5682, 0.1863, 0.5682, -0.1286, 0.499, -0.1286, 0.499, 0.1863, 0.4298, 0.1863, 0.4298, -0.1286, 0.499, -0.1286, 0.499, 0.1863, 0.5682, 0.9171, 0.5682, 1.129, 0.499, 1.129, 0.499, 0.9171, 0.5682, 0.1289, 0.5682, 0.3091, 0.499, 0.3091, 0.499, 0.1289, 0.5682, 0.8197, 0.499, 0.8197, 0.499, 1.243, 0.5682, 1.243, 0.7145, 0.3091, 0.8345, 0.3091, 0.8345, 0.6058, 0.7145, 0.8458, 0.7145, 0.3091, 0.7145, -0.08294, 0.8345, 0.1289, 0.8345, 0.3091, 0.3996, 0.2428, 0.3996, -0.1803, 0.7145, -0.08294, 0.7145, 0.3091, 0.8616, 0.3996, 0.9308, 0.3996, 0.9308, 0.7145, 0.8616, 0.7145, 0.8616, 0.8458, 0.9308, 0.8458, 0.9308, 0.6058, 0.8616, 0.6058, 0.8616, 0.3091, 0.9308, 0.3091, 0.9308, 0.8458, 0.8616, 0.8458, 0.9308, 0.3091, 0.8616, 0.3091, 0.8616, 0.6058, 0.9308, 0.6058, 0.9308, 0.3996, 0.8616, 0.3996, 0.8616, 0.7145, 0.9308, 0.7145, 0.9308, 0.9171, 0.8616, 0.9171, 0.8616, 1.129, 0.9308, 1.129, 0.9308, 0.1289, 0.8616, 0.1289, 0.8616, 0.3091, 0.9308, 0.3091, 0.9308, 0.8197, 0.9308, 1.243, 0.8616, 1.243, 0.8616, 0.8197, 0.8714, 0.3091, 0.8714, 0.8458, 0.7514, 0.6058, 0.7514, 0.3091, 0.8714, 0.3091, 0.7514, 0.3091, 0.7514, 0.1289, 0.8714, -0.08294, 0.1863, 0.2428, -0.1286, 0.3091, -0.1286, -0.08294, 0.1863, -0.1803, 0.8616, 0.1863, 0.8616, -0.1286, 0.9308, -0.1286, 0.9308, 0.1863, 0.8616, 0.8458, 0.8616, 0.6058, 0.9308, 0.6058, 0.9308, 0.8458, 0.8616, 0.3091, 0.8616, 0.8458, 0.9308, 0.8458, 0.9308, 0.3091, 0.9308, 0.3091, 0.9308, 0.6058, 0.8616, 0.6058, 0.8616, 0.3091, 0.9308, 0.1863, 0.9308, -0.1286, 0.8616, -0.1286, 0.8616, 0.1863, 0.9308, 0.9171, 0.9308, 1.129, 0.8616, 1.129, 0.8616, 0.9171, 0.9308, 0.1289, 0.9308, 0.3091, 0.8616, 0.3091, 0.8616, 0.1289, 0.9308, 0.8197, 0.8616, 0.8197, 0.8616, 1.243, 0.9308, 1.243, 0.1384, 0.8197, 0.1384, 1.243, 0.06919, 1.243, 0.06919, 0.8197, 0.1384, 0.1289, 0.06919, 0.1289, 0.06919, 0.3091, 0.1384, 0.3091, 0.7145, 0.9171, 0.7145, 1.309, 0.8345, 1.309, 0.8345, 1.129, 0.1384, 0.9171, 0.06919, 0.9171, 0.06919, 1.129, 0.1384, 1.129, 0.1384, 0.3996, 0.06919, 0.3996, 0.06919, 0.7145, 0.1384, 0.7145, 0.3996, 0.8197, 0.3996, 1.243, 0.7145, 1.309, 0.7145, 0.9171, 0.1384, 0.3091, 0.06919, 0.3091, 0.06919, 0.6058, 0.1384, 0.6058, 0.8345, 0.3091, 0.7145, 0.3091, 0.7145, 0.8458, 0.8345, 0.6058, 0.06919, 0.3091, 0.1384, 0.3091, 0.1384, 0.8458, 0.06919, 0.8458, 0.06919, 0.8458, 0.1384, 0.8458, 0.1384, 0.6058, 0.06919, 0.6058, 0.06919, 0.3996, 0.1384, 0.3996, 0.1384, 0.7145, 0.06919, 0.7145, 0.1384, 0.8197, 0.06919, 0.8197, 0.06919, 1.243, 0.1384, 1.243, 0.1384, 0.1289, 0.1384, 0.3091, 0.06919, 0.3091, 0.06919, 0.1289, 0.8714, 0.9171, 0.7514, 1.129, 0.7514, 1.309, 0.8714, 1.309, 0.1384, 0.9171, 0.1384, 1.129, 0.06919, 1.129, 0.06919, 0.9171, 0.1384, 0.1863, 0.1384, -0.1286, 0.06919, -0.1286, 0.06919, 0.1863, 0.1863, 0.8197, -0.1286, 0.9171, -0.1286, 1.309, 0.1863, 1.243, 0.1384, 0.3091, 0.1384, 0.6058, 0.06919, 0.6058, 0.06919, 0.3091, 0.7514, 0.3091, 0.7514, 0.6058, 0.8714, 0.8458, 0.8714, 0.3091, 0.06919, 0.3091, 0.06919, 0.8458, 0.1384, 0.8458, 0.1384, 0.3091, 0.06919, 0.8458, 0.06919, 0.6058, 0.1384, 0.6058, 0.1384, 0.8458, 0.06919, 0.1863, 0.06919, -0.1286, 0.1384, -0.1286, 0.1384, 0.1863, 0.04733, 0.8077, 0.08725, 0.2887, -0.07599, 0.2887, -0.204, 0.6807, 0.1019, 1.192e-07, 0.1019, 0.6598, -0.02894, 0.6598, -0.02885, 1.192e-07, 0.1019, 0.6598, 0.08725, 1.289, -0.07599, 1.289, -0.02894, 0.6598, 0.08725, 0.2887, 0.1019, -0.3402, -0.02894, -0.3402, -0.07599, 0.2887, 0.1019, 0.6598, 0.1019, 1.192e-07, -0.02885, 1.192e-07, -0.02894, 0.6598, 0.04733, 0.8077, -0.001792, 0.974, -0.3616, 0.974, -0.204, 0.6807, 0.9982, 0.974, 0.6384, 0.974, 0.6384, 1.132, 0.9982, 1.132, 0.08725, 0.2887, 0.04733, 0.8077, -0.204, 0.6807, -0.07599, 0.2887, 0.9982, 0.974, 1.047, 0.8077, 0.796, 0.6807, 0.6384, 0.974, 0.796, 0.6807, 0.6384, 0.974, 0.5, 0.974, 0.5, 0.8284, 0.5, 0.974, 0.6384, 0.974, 0.6384, 1.132, 0.5, 1.132, 0.6384, 0.974, 0.796, 0.6807, 0.5, 0.8284, 0.5, 0.974, 0.1382, 1.192e-07, 5.96e-08, 1.192e-07, 0.0, 0.6598, 0.1382, 0.6598, 0.4452, 0.2887, 0.5834, 0.2887, 0.5834, -0.3402, 0.4452, -0.3402, 0.4452, 0.6807, 0.5834, 0.6807, 0.5834, 0.2887, 0.4452, 0.2887, 0.5, 0.4452, 0.5, 0.5834, 0.796, 0.5834, 0.796, 0.4452, 0.5, 0.1382, 0.5, 0.7917, 0.796, 0.7917, 0.796, 0.1382, 0.1382, 0.6807, 0.7917, 0.6807, 0.7917, 0.2887, 0.1382, 0.2887, 0.1382, 0.2887, 0.7917, 0.2887, 0.7917, -0.3402, 0.1382, -0.3402, 0.4452, 1.192e-07, -0.2083, 1.192e-07, -0.2083, 0.6598, 0.4452, 0.6598, 0.6384, 0.974, 0.5, 0.974, 0.5, 1.132, 0.6384, 1.132, 0.9982, 0.1317, 1.138, 0.1317, 1.138, 0.3091, 0.9982, 0.3091, 0.6384, 0.1317, 0.5, 0.1317, 0.5, 0.3091, 0.6384, 0.3091, 0.1384, 0.1382, 0.1384, 0.7917, 0.1384, 0.7917, 0.1384, 0.0166, 0.9982, 0.974, 1.138, 0.974, 1.138, 1.132, 0.9982, 1.132, 0.0166, 0.3091, -0.1474, 0.3091, -0.1474, 0.5765, 0.0166, 0.5765, 0.9982, 0.3091, 1.138, 0.3091, 1.138, 0.9005, 0.9982, 0.9005, 0.6384, 0.0166, 0.6384, 0.7917, 0.5, 0.7917, 0.5, 0.0166, 0.9982, 0.5668, 0.6384, 0.5668, 0.6384, -0.2083, 0.9982, -0.2083, 0.5, 0.1317, 0.6384, 0.1317, 0.6384, 0.3091, 0.5, 0.3091, 0.9982, 0.1317, 0.6384, 0.1317, 0.6384, 0.3091, 0.9982, 0.3091, 0.8526, 0.3091, 1.017, 0.3091, 1.017, 0.5765, 0.8526, 0.5765, 0.6384, 0.7917, 0.6384, 1.567, 0.5, 1.567, 0.5, 0.7917, 0.1384, 0.7917, 0.1384, 1.445, 0.1384, 1.567, 0.1384, 0.7917, 0.5834, 1.192e-07, 0.4452, 1.192e-07, 0.4452, 0.6598, 0.5834, 0.6598, 0.5, 0.7917, 0.5, 1.445, 0.796, 1.445, 0.796, 0.7917, 0.7917, 0.6807, 1.445, 0.6807, 1.445, 0.2887, 0.7917, 0.2887, 0.7917, 0.2887, 1.445, 0.2887, 1.445, -0.3402, 0.7917, -0.3402, 0.8526, 0.3091, 1.017, 0.3091, 1.017, 0.9005, 0.8526, 0.9005, 0.9982, 0.7917, 0.6384, 0.7917, 0.6384, 0.0166, 0.9982, 0.0166, 0.0, 0.2887, 0.1382, 0.2887, 0.1382, -0.3402, 0.0, -0.3402, 0.0, 0.6807, 0.1382, 0.6807, 0.1382, 0.2887, 0.0, 0.2887, 0.5, 0.0, 0.5, 0.1382, 0.796, 0.1382, 0.796, 0.0, 0.7917, 1.192e-07, 0.1382, 1.192e-07, 0.1382, 0.6598, 0.7917, 0.6598, 0.1384, 0.7917, -0.001791, 0.7917, -0.001792, 0.0166, 0.1384, 0.0166, 0.1384, 0.3091, -0.001791, 0.3091, -0.001791, 0.9005, 0.1384, 0.9005, 0.1384, 0.1317, -0.001791, 0.1317, -0.001791, 0.3091, 0.1384, 0.3091, 0.1384, 0.5668, -0.001791, 0.5668, -0.001791, -0.2083, 0.1384, -0.2083, 0.6384, 0.974, 0.9982, 0.974, 0.9982, 1.132, 0.6384, 1.132, 0.6384, 0.1317, 0.9982, 0.1317, 0.9982, 0.3091, 0.6384, 0.3091, 0.1384, 0.974, 0.1384, 0.8653, 0.04733, 0.8077, -0.001791, 0.974, 0.1384, 0.2887, 0.1384, 0.8653, 0.04733, 0.8077, 0.08725, 0.2887, 0.1384, 0.974, -0.001791, 0.974, -0.001791, 1.132, 0.1384, 1.132, 0.1384, 0.8653, 0.1384, 0.974, -0.001792, 0.974, 0.04733, 0.8077, 0.1384, 0.6598, 0.1384, 1.192e-07, 0.1019, 1.192e-07, 0.1019, 0.6598, 0.1384, 0.2887, 0.1384, -0.3402, 0.1019, -0.3402, 0.08725, 0.2887, 0.1384, 0.6598, 0.1384, 1.289, 0.08725, 1.289, 0.1019, 0.6598, 0.1384, 1.192e-07, 0.1384, 0.6598, 0.1019, 0.6598, 0.1019, 1.192e-07, 0.1384, 0.8653, 0.1384, 0.2887, 0.08725, 0.2887, 0.04733, 0.8077, 0.9982, 0.0166, 0.6384, 0.0166, 0.6384, -0.1474, 0.9982, -0.1474, 0.9982, 0.7308, 0.6384, 0.7308, 0.6384, 0.5668, 0.9982, 0.5668, 0.9982, 0.3091, 0.6384, 0.3091, 0.6384, 0.5765, 0.9982, 0.5765, 0.9982, 0.3091, 0.6384, 0.3091, 0.6384, 0.5765, 0.9982, 0.5765, 0.7308, 0.3091, 0.5668, 0.3091, 0.5668, 0.5765, 0.7308, 0.5765, 0.6384, 0.3091, 0.9982, 0.3091, 0.9982, 0.5765, 0.6384, 0.5765, 0.5668, 0.3091, 0.7308, 0.3091, 0.7308, 0.5765, 0.5668, 0.5765, 0.6384, 0.3091, 0.9982, 0.3091, 0.9982, 0.5765, 0.6384, 0.5765, 0.6384, 0.5668, 0.6384, 0.7308, 0.5, 0.7308, 0.5, 0.5668, 0.6384, 0.8526, 0.6384, 1.017, 0.5, 1.017, 0.5, 0.8526, 0.1384, 0.7308, -0.001791, 0.7308, -0.001791, 0.5668, 0.1384, 0.5668, 0.1384, 0.0166, -0.001792, 0.0166, -0.001792, -0.1474, 0.1384, -0.1474, 0.6384, 0.3091, 0.5, 0.3091, 0.5, 0.9005, 0.6384, 0.9005, 0.9982, 0.3091, 1.138, 0.3091, 1.138, 0.9005, 0.9982, 0.9005, 0.7308, 0.3091, 0.5668, 0.3091, 0.5668, 0.9005, 0.7308, 0.9005, 0.1384, 0.3091, -0.001792, 0.3091, -0.001792, 0.9005, 0.1384, 0.9005, 0.5, 0.3091, 0.6384, 0.3091, 0.6384, 0.9005, 0.5, 0.9005, 0.5, 0.3091, 0.6384, 0.3091, 0.6384, 0.9005, 0.5, 0.9005, 0.6384, 0.3091, 0.5, 0.3091, 0.5, 0.9005, 0.6384, 0.9005, 0.0166, 0.3091, -0.1474, 0.3091, -0.1474, 0.9005, 0.0166, 0.9005, 0.5668, 0.3091, 0.7308, 0.3091, 0.7308, 0.9005, 0.5668, 0.9005, 0.9527, 0.8077, 1.204, 0.6807, 1.076, 0.2887, 0.9128, 0.2887, 0.8981, 1.192e-07, 1.029, 1.192e-07, 1.029, 0.6598, 0.8981, 0.6598, 0.8981, 0.6598, 1.029, 0.6598, 1.076, 1.289, 0.9128, 1.289, 0.9128, 0.2887, 1.076, 0.2887, 1.029, -0.3402, 0.8981, -0.3402, 0.8981, 0.6598, 1.029, 0.6598, 1.029, 1.192e-07, 0.8981, 1.192e-07, 0.9527, 0.8077, 1.204, 0.6807, 1.362, 0.974, 1.002, 0.974, 0.001791, 0.974, 0.001791, 1.132, 0.3616, 1.132, 0.3616, 0.974, 0.9128, 0.2887, 1.076, 0.2887, 1.204, 0.6807, 0.9527, 0.8077, 0.001791, 0.974, 0.3616, 0.974, 0.204, 0.6807, -0.04733, 0.8077, 0.204, 0.6807, 0.5, 0.8284, 0.5, 0.974, 0.3616, 0.974, 0.5, 0.974, 0.5, 1.132, 0.3616, 1.132, 0.3616, 0.974, 0.3616, 0.974, 0.5, 0.974, 0.5, 0.8284, 0.204, 0.6807, 0.1382, 1.192e-07, 0.1382, 0.6598, 0.0, 0.6598, 5.96e-08, 1.192e-07, 0.4452, 0.2887, 0.4452, -0.3402, 0.5834, -0.3402, 0.5834, 0.2887, 0.4452, 0.6807, 0.4452, 0.2887, 0.5834, 0.2887, 0.5834, 0.6807, 0.5, 0.4452, 0.204, 0.4452, 0.204, 0.5834, 0.5, 0.5834, 0.5, 0.1382, 0.204, 0.1382, 0.204, 0.7917, 0.5, 0.7917, 0.1382, 0.6807, 0.1382, 0.2887, 0.7917, 0.2887, 0.7917, 0.6807, 0.1382, 0.2887, 0.1382, -0.3402, 0.7917, -0.3402, 0.7917, 0.2887, 0.4452, 1.192e-07, 0.4452, 0.6598, -0.2083, 0.6598, -0.2083, 1.192e-07, 0.3616, 0.974, 0.3616, 1.132, 0.5, 1.132, 0.5, 0.974, 0.5, 0.4452, 0.5, 0.5668, 0.5, -0.2083, 0.5, -0.2083, 0.001792, 0.1317, 0.001792, 0.3091, -0.1384, 0.3091, -0.1384, 0.1317, 0.0166, 0.1317, 0.0166, 0.3091, -0.1474, 0.3091, -0.1474, 0.1317, 0.3616, 0.1317, 0.3616, 0.3091, 0.5, 0.3091, 0.5, 0.1317, 0.1382, 0.1317, 0.0166, 0.1317, -0.1474, 0.1317, -5.96e-08, -0.02603, 0.8616, 0.1382, 0.8616, 0.0166, 0.8616, 0.7917, 0.8616, 0.7917, 0.001792, 0.974, 0.001792, 1.132, -0.1384, 1.132, -0.1384, 0.974, 0.0166, 0.3091, 0.0166, 0.5765, -0.1474, 0.5765, -0.1474, 0.3091, 0.001792, 0.3091, 0.001792, 0.9005, -0.1384, 0.9005, -0.1384, 0.3091, 0.3616, 0.0166, 0.5, 0.0166, 0.5, 0.7917, 0.3616, 0.7917, 0.001791, 0.5668, 0.001791, -0.2083, 0.3616, -0.2083, 0.3616, 0.5668, 0.5668, 0.1317, 0.5668, 0.3091, -0.2083, 0.3091, -0.2083, 0.1317, 0.5, 0.1317, 0.5, 0.3091, 0.3616, 0.3091, 0.3616, 0.1317, 0.001791, 0.1317, 0.001791, 0.3091, 0.3616, 0.3091, 0.3616, 0.1317, 0.7308, 0.1317, 0.7308, 0.3091, 0.5668, 0.3091, 0.5668, 0.1317, 0.8526, 0.3091, 0.8526, 0.5765, 1.017, 0.5765, 1.017, 0.3091, 0.3616, 0.7917, 0.5, 0.7917, 0.5, 1.567, 0.3616, 1.567, 0.8616, 0.7917, 0.8616, 0.7917, 0.8616, 1.567, 0.8616, 1.445, 0.5834, 0.974, 0.7308, 1.132, 0.5668, 1.132, 0.4452, 1.132, 0.5834, 1.192e-07, 0.5834, 0.6598, 0.4452, 0.6598, 0.4452, 1.192e-07, 0.5, 0.7917, 0.204, 0.7917, 0.204, 1.445, 0.5, 1.445, 0.7917, 0.6807, 0.7917, 0.2887, 1.445, 0.2887, 1.445, 0.6807, 0.7917, 0.2887, 0.7917, -0.3402, 1.445, -0.3402, 1.445, 0.2887, 0.8526, 0.3091, 0.8526, 0.9005, 1.017, 0.9005, 1.017, 0.3091, 0.001791, 0.7917, 0.001792, 0.0166, 0.3616, 0.0166, 0.3616, 0.7917, 0.5, 0.7917, 0.5, 0.7917, 0.5, 0.0166, 0.5, 0.1382, 0.7917, 0.1317, 0.7917, 0.3091, 0.0166, 0.3091, 0.0166, 0.1317, 0.0, 0.2887, 0.0, -0.3402, 0.1382, -0.3402, 0.1382, 0.2887, 0.0, 0.6807, 0.0, 0.2887, 0.1382, 0.2887, 0.1382, 0.6807, 0.5, 0.0, 0.204, 0.0, 0.204, 0.1382, 0.5, 0.1382, 0.7917, 1.192e-07, 0.7917, 0.6598, 0.1382, 0.6598, 0.1382, 1.192e-07, 0.8616, 0.7917, 0.8616, 0.0166, 1.002, 0.0166, 1.002, 0.7917, 0.8616, 0.3091, 0.8616, 0.9005, 1.002, 0.9005, 1.002, 0.3091, 0.8616, 0.1317, 0.8616, 0.3091, 1.002, 0.3091, 1.002, 0.1317, 0.8616, 0.5668, 0.8616, -0.2083, 1.002, -0.2083, 1.002, 0.5668, 0.7308, 0.3091, 0.7308, 0.9005, 0.5668, 0.9005, 0.5668, 0.3091, 0.3616, 0.974, 0.3616, 1.132, 0.001792, 1.132, 0.001792, 0.974, 0.3616, 0.1317, 0.3616, 0.3091, 0.001792, 0.3091, 0.001792, 0.1317, 0.8616, 0.974, 1.002, 0.974, 0.9527, 0.8077, 0.8616, 0.8653, 0.8616, 0.2887, 0.9128, 0.2887, 0.9527, 0.8077, 0.8616, 0.8653, 0.8616, 0.974, 0.8616, 1.132, 1.002, 1.132, 1.002, 0.974, 0.8616, 0.8653, 0.9527, 0.8077, 1.002, 0.974, 0.8616, 0.974, 0.8616, 0.6598, 0.8981, 0.6598, 0.8981, 1.192e-07, 0.8616, 1.192e-07, 0.8616, 0.2887, 0.9128, 0.2887, 0.8981, -0.3402, 0.8616, -0.3402, 0.8616, 0.6598, 0.8981, 0.6598, 0.9128, 1.289, 0.8616, 1.289, 0.8616, 1.192e-07, 0.8981, 1.192e-07, 0.8981, 0.6598, 0.8616, 0.6598, 0.8616, 0.8653, 0.9527, 0.8077, 0.9128, 0.2887, 0.8616, 0.2887, 0.001792, 0.0166, 0.001792, -0.1474, 0.3616, -0.1474, 0.3616, 0.0166, 0.001791, 0.7308, 0.001791, 0.5668, 0.3616, 0.5668, 0.3616, 0.7308, 0.001791, 0.3091, 0.001791, 0.5765, 0.3616, 0.5765, 0.3616, 0.3091, 0.001792, 0.3091, 0.001792, 0.5765, 0.3616, 0.5765, 0.3616, 0.3091, 0.7308, 0.3091, 0.7308, 0.5765, 0.5668, 0.5765, 0.5668, 0.3091, 0.3616, 0.3091, 0.3616, 0.5765, 0.001791, 0.5765, 0.001791, 0.3091, 0.5668, 0.3091, 0.5668, 0.5765, 0.7308, 0.5765, 0.7308, 0.3091, 0.3616, 0.3091, 0.3616, 0.5765, 0.001792, 0.5765, 0.001792, 0.3091, 0.3616, 0.5668, 0.5, 0.5668, 0.5, 0.7308, 0.3616, 0.7308, 0.3616, 0.8526, 0.5, 0.8526, 0.5, 1.017, 0.3616, 1.017, 0.8616, 0.7308, 0.8616, 0.5668, 1.002, 0.5668, 1.002, 0.7308, 0.8616, 0.0166, 0.8616, -0.1474, 1.002, -0.1474, 1.002, 0.0166, 0.3616, 0.3091, 0.3616, 0.9005, 0.5, 0.9005, 0.5, 0.3091, 0.0166, 0.3091, 0.0166, 0.9005, -0.1474, 0.9005, -0.1474, 0.3091, 0.001791, 0.3091, 0.001791, 0.9005, -0.1384, 0.9005, -0.1384, 0.3091, 0.7308, 0.3091, 0.7308, 0.9005, 0.5668, 0.9005, 0.5668, 0.3091, 0.8616, 0.3091, 0.8616, 0.9005, 1.002, 0.9005, 1.002, 0.3091, 0.5, 0.3091, 0.5, 0.9005, 0.3616, 0.9005, 0.3616, 0.3091, 0.5, 0.3091, 0.5, 0.9005, 0.3616, 0.9005, 0.3616, 0.3091, 0.3616, 0.3091, 0.3616, 0.9005, 0.5, 0.9005, 0.5, 0.3091, 0.0166, 0.3091, 0.0166, 0.9005, -0.1474, 0.9005, -0.1474, 0.3091, 0.5668, 0.3091, 0.5668, 0.9005, 0.7308, 0.9005, 0.7308, 0.3091, 0.8444, 0.5765, 1.025, 0.5765, 1.015, 0.5681, 0.8322, 0.5681, 0.739, 0.5765, 0.5586, 0.5765, 0.5685, 0.5681, 0.7512, 0.5681, 0.9982, 0.9797, 0.6384, 0.9797, 0.6384, 0.8895, 0.9982, 0.8895, 0.001792, 0.9797, 0.001792, 0.8895, 0.3616, 0.8895, 0.3616, 0.9797, 0.02479, 0.5765, -0.1556, 0.5765, -0.1105, 0.6265, -0.0203, 0.6265, 0.8444, 0.5765, 1.025, 0.5765, 0.9797, 0.6265, 0.8895, 0.6265, 0.8444, 0.5765, 1.025, 0.5765, 0.9797, 0.6265, 0.8895, 0.6265, 0.02479, 0.5765, -0.1556, 0.5765, -0.1105, 0.6265, -0.0203, 0.6265, 0.3616, 0.5765, 0.001792, 0.5765, 0.001792, 0.6265, 0.3616, 0.6265, 0.001792, 0.5765, 0.3616, 0.5765, 0.3616, 0.6265, 0.001792, 0.6265, 0.9982, 0.5765, 0.6384, 0.5765, 0.6384, 0.6265, 0.9982, 0.6265, 0.6384, 0.5765, 0.9982, 0.5765, 0.9982, 0.6265, 0.6384, 0.6265, 0.001792, 0.02479, 0.3616, 0.02479, 0.3616, 0.01492, 0.001792, 0.01492, 0.001791, 0.739, 0.3616, 0.739, 0.3616, 0.7512, 0.001791, 0.7512, 0.9982, 0.6939, 0.6384, 0.6939, 0.6384, 0.6037, 0.9982, 0.6037, 0.001791, 0.6939, 0.001791, 0.6037, 0.3616, 0.6037, 0.3616, 0.6939, 0.5586, 0.5765, 0.739, 0.5765, 0.6939, 0.6265, 0.6037, 0.6265, 0.5586, 0.5765, 0.739, 0.5765, 0.6939, 0.6265, 0.6037, 0.6265, 0.739, 0.5765, 0.5586, 0.5765, 0.6037, 0.6265, 0.6939, 0.6265, 0.001791, 0.5765, 0.3616, 0.5765, 0.3616, 0.6265, 0.001791, 0.6265, 0.3616, 0.5765, 0.001791, 0.5765, 0.001791, 0.6265, 0.3616, 0.6265, 0.6384, 0.5765, 0.9982, 0.5765, 0.9982, 0.6265, 0.6384, 0.6265, 0.9982, 0.5765, 0.6384, 0.5765, 0.6384, 0.6265, 0.9982, 0.6265, 0.739, 0.5765, 0.5586, 0.5765, 0.6037, 0.6265, 0.6939, 0.6265, 0.6384, 0.8444, 0.5, 0.8444, 0.5, 1.025, 0.6384, 1.025, 0.3616, 0.8444, 0.3616, 1.025, 0.5, 1.025, 0.5, 0.8444, 0.6136, 0.8895, 0.6136, 0.9797, 0.5, 0.9797, 0.5, 0.8895, 0.3835, 0.8895, 0.5, 0.8895, 0.5, 0.9797, 0.3835, 0.9797, 0.5, 0.9005, 0.6384, 0.9005, 0.6136, 0.9505, 0.5, 0.9505, 0.8444, 0.9005, 1.025, 0.9005, 0.9797, 0.9505, 0.8895, 0.9505, 0.3616, 0.9005, 0.5, 0.9005, 0.5, 0.9505, 0.3835, 0.9505, 0.6384, 0.9005, 0.5, 0.9005, 0.5, 0.9505, 0.6136, 0.9505, 0.5, 0.9005, 0.3616, 0.9005, 0.3835, 0.9505, 0.5, 0.9505, 0.02479, 0.9005, -0.1556, 0.9005, -0.1105, 0.9505, -0.0203, 0.9505, 0.1384, 0.02479, 0.1384, -0.1556, -0.001792, -0.1556, -0.001792, 0.02479, 0.8616, 0.02479, 1.002, 0.02479, 1.002, -0.1556, 0.8616, -0.1556, 0.1384, 0.9797, 0.02018, 0.9797, 0.02018, 0.8895, 0.1384, 0.8895, 0.8616, 0.9797, 0.8616, 0.8895, 0.9769, 0.8895, 0.9769, 0.9797, 0.9982, 0.9005, 1.138, 0.9005, 1.138, 0.9505, 1.02, 0.9505, 0.8444, 0.9005, 1.025, 0.9005, 0.9797, 0.9505, 0.8895, 0.9505, 0.001792, 0.9005, -0.1384, 0.9005, -0.1384, 0.9505, -0.02306, 0.9505, 0.02479, 0.9005, -0.1556, 0.9005, -0.1105, 0.9505, -0.0203, 0.9505, 0.1384, 0.9005, -0.001792, 0.9005, 0.02018, 0.9505, 0.1384, 0.9505, 0.8616, 0.9005, 1.002, 0.9005, 0.9769, 0.9505, 0.8616, 0.9505, 0.6384, 0.5586, 0.5, 0.5586, 0.5, 0.739, 0.6384, 0.739, 0.1384, 0.739, 0.1384, 0.5586, -0.001791, 0.5586, -0.001791, 0.739, 0.3616, 0.5586, 0.3616, 0.739, 0.5, 0.739, 0.5, 0.5586, 0.8616, 0.739, 1.002, 0.739, 1.002, 0.5586, 0.8616, 0.5586, 0.6136, 0.6037, 0.6136, 0.6939, 0.5, 0.6939, 0.5, 0.6037, 0.1384, 0.6939, 0.02018, 0.6939, 0.02018, 0.6037, 0.1384, 0.6037, 0.3835, 0.6037, 0.5, 0.6037, 0.5, 0.6939, 0.3835, 0.6939, 0.8616, 0.6939, 0.8616, 0.6037, 0.9769, 0.6037, 0.9769, 0.6939, 0.5586, 0.9005, 0.739, 0.9005, 0.6939, 0.9505, 0.6037, 0.9505, 0.739, 0.9005, 0.5586, 0.9005, 0.6037, 0.9505, 0.6939, 0.9505, 0.8616, 0.9005, 1.002, 0.9005, 0.9769, 0.9505, 0.8616, 0.9505, 0.9982, 0.9005, 1.138, 0.9005, 1.138, 0.9505, 1.02, 0.9505, 0.3616, 0.9005, 0.5, 0.9005, 0.5, 0.9505, 0.3835, 0.9505, 0.5, 0.9005, 0.6384, 0.9005, 0.6136, 0.9505, 0.5, 0.9505, 0.001791, 0.9005, -0.1384, 0.9005, -0.1384, 0.9505, -0.02306, 0.9505, 0.1384, 0.9005, -0.001791, 0.9005, 0.02018, 0.9505, 0.1384, 0.9505, 0.5586, 0.9005, 0.739, 0.9005, 0.6939, 0.9505, 0.6037, 0.9505, 0.739, 0.9005, 0.5586, 0.9005, 0.6037, 0.9505, 0.6939, 0.9505, 0.6384, 0.9005, 0.5, 0.9005, 0.5, 0.9505, 0.6136, 0.9505, 0.5, 0.9005, 0.3616, 0.9005, 0.3835, 0.9505, 0.5, 0.9505, 0.9982, 0.01492, 0.9982, -0.1678, 0.6384, -0.1678, 0.6384, 0.01492, 0.001792, 0.01492, 0.3616, 0.01492, 0.3616, -0.1678, 0.001792, -0.1678, 0.9982, 0.7512, 0.9982, 0.5685, 0.6384, 0.5685, 0.6384, 0.7512, 0.001791, 0.7512, 0.3616, 0.7512, 0.3616, 0.5685, 0.001791, 0.5685, 0.9982, 0.8444, 0.6384, 0.8444, 0.6384, 0.8322, 0.9982, 0.8322, 0.3616, 0.5586, 0.001791, 0.5586, 0.001791, 0.5685, 0.3616, 0.5685, 0.8444, 0.5765, 1.025, 0.5765, 1.015, 0.5681, 0.8322, 0.5681, 0.5586, 0.5765, 0.739, 0.5765, 0.7512, 0.5681, 0.5685, 0.5681, 0.6384, 0.739, 0.9982, 0.739, 0.9982, 0.7512, 0.6384, 0.7512, 0.6384, 0.02479, 0.9982, 0.02479, 0.9982, 0.01492, 0.6384, 0.01492, 0.5586, 0.5765, 0.739, 0.5765, 0.7512, 0.5681, 0.5685, 0.5681, 0.02479, 0.5765, -0.1556, 0.5765, -0.1678, 0.5681, 0.01492, 0.5681, 0.9982, 0.5586, 0.6384, 0.5586, 0.6384, 0.5685, 0.9982, 0.5685, 0.3616, 0.8444, 0.001792, 0.8444, 0.001792, 0.8322, 0.3616, 0.8322, 0.739, 0.5765, 0.5586, 0.5765, 0.5685, 0.5681, 0.7512, 0.5681, 0.02479, 0.5765, -0.1556, 0.5765, -0.1678, 0.5681, 0.01492, 0.5681])
me_cube.materials.append(mat_material)
me_cube.materials.append(mat_floor)
me_cube.materials.append(mat_supports)
me_cube.use_remesh_preserve_volume = False
me_cube.use_remesh_preserve_attributes = False
me_cube.use_mirror_vertex_groups = False
me_cube.update()

# ---- objects
ob_sun = bpy.data.objects.new('Sun', light_sun)
ob_bridgeend = bpy.data.objects.new('BridgeEnd', me_cube_002)
ob_bridge = bpy.data.objects.new('Bridge', me_cube)

# ---- transforms, parenting, visibility, modifiers, constraints
ob_sun.location = (-0.1093, -4.479, 3.618)
ob_sun.rotation_euler = (0.6797, 1.031, -0.02425)
ob_sun.lineart.crease_threshold = 0.0
ob_bridgeend.location = (-1.402, 0.5844, 2.961)
ob_bridgeend.lock_rotations_4d = False
ob_bridgeend.empty_display_type = 'ARROWS'
ob_bridgeend.lineart.crease_threshold = 0.0
ob_bridge.location = (-0.0003155, 0.5843, 3.008)
ob_bridge.lock_rotations_4d = False
ob_bridge.empty_display_type = 'ARROWS'
ob_bridge.lineart.crease_threshold = 0.0
_m = ob_bridge.modifiers.new('Array', 'ARRAY')
_m.count = 5
_m.constant_offset_displace = (0.0, 0.0, 0.0)

# ---- collection membership
col_collection_1.objects.link(ob_sun)
col_collection_1.objects.link(ob_bridgeend)
col_collection_1.objects.link(ob_bridge)

# ---- scene / render settings (as saved in the file)
scene.frame_start = 1; scene.frame_end = 250; scene.frame_set(1)
scene.render.engine = 'BLENDER_EEVEE_NEXT'
scene.render.resolution_percentage = 50
scene.render.dither_intensity = 0.0
scene.cycles.use_denoising = False
scene.cycles.samples = 128
scene.cycles.sampling_pattern = 'TABULATED_SOBOL'
scene.cycles.light_sampling_threshold = 0.0
scene.cycles.use_adaptive_sampling = False
scene.cycles.use_light_tree = False
scene.cycles.blur_glossy = 0.0
scene.cycles.sample_clamp_indirect = 0.0
scene.view_settings.view_transform = 'Standard'
bpy.context.view_layer.update()

# ---- added for rendering (the .blend has no active camera): camera
cam_auto = bpy.data.cameras.new('AutoCamera')
cam_auto.lens = 50.0
cam_auto.sensor_width = 36.0
cam_auto.clip_end = 1000.0
ob_auto_camera = bpy.data.objects.new('AutoCamera', cam_auto)
scene.collection.objects.link(ob_auto_camera)
ob_auto_camera.location = (18.7657, -15.9702, 12.9879)
ob_auto_camera.rotation_euler = (1.09748, -7.21219e-08, 0.694738)
scene.camera = ob_auto_camera
bpy.context.view_layer.update()
